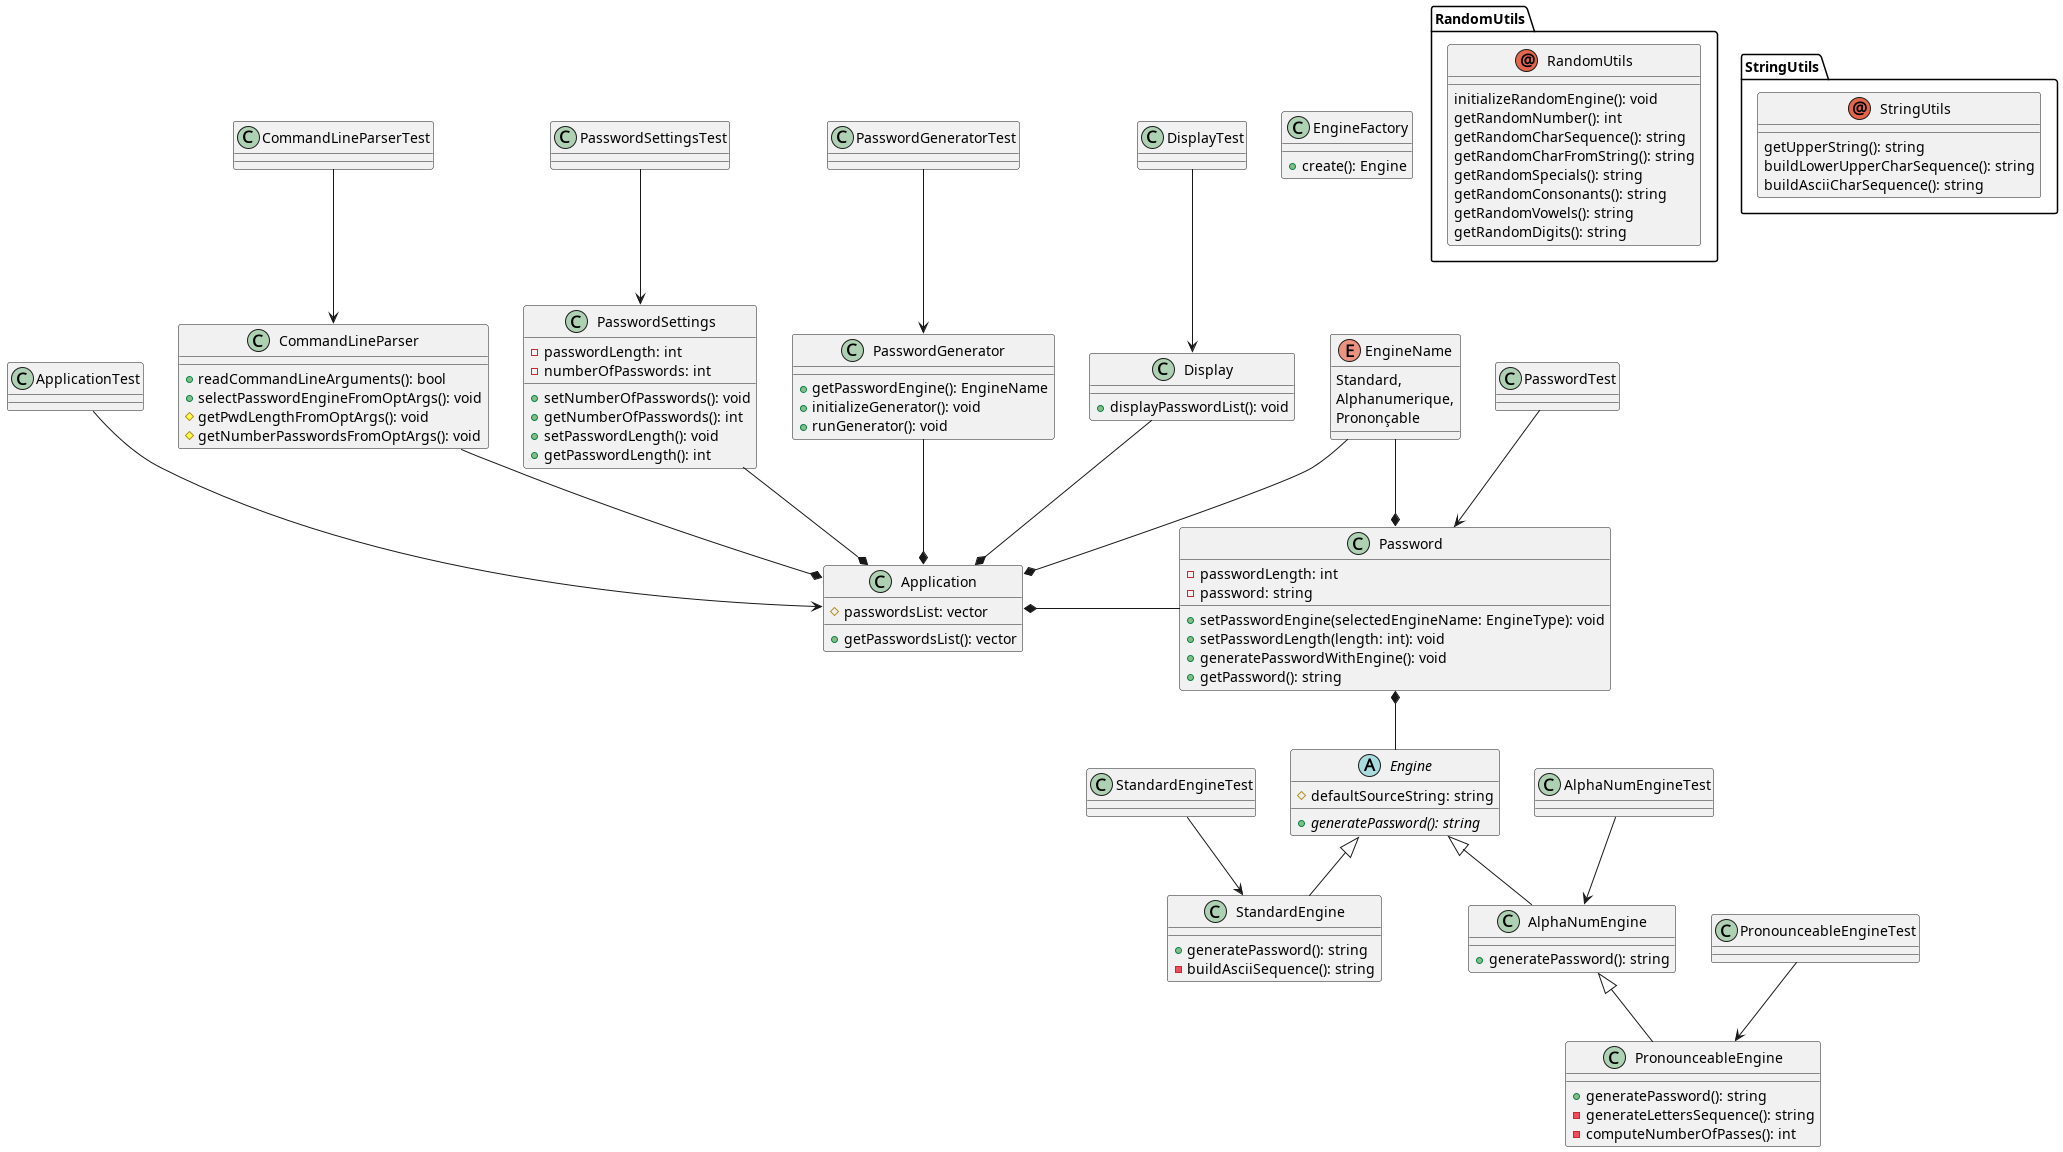

The diagram above was rendered by PlantUML. Its source (embedded in the PNG):
@startuml Password Generator

abstract class Engine {
    +{abstract} generatePassword(): string
    #defaultSourceString: string
}

class EngineFactory {
    +create(): Engine
}

Password *-- Engine
Engine <|-- StandardEngine
Engine <|-- AlphaNumEngine
AlphaNumEngine <|-- PronounceableEngine
Application *- Password
EngineName --* Password
EngineName --* Application
ApplicationTest --> Application
PasswordTest --> Password
StandardEngineTest --> StandardEngine
AlphaNumEngineTest --> AlphaNumEngine
PronounceableEngineTest --> PronounceableEngine
CommandLineParserTest --> CommandLineParser
PasswordSettingsTest --> PasswordSettings
PasswordGeneratorTest --> PasswordGenerator
DisplayTest --> Display

class StandardEngine {
    +generatePassword(): string
    -buildAsciiSequence(): string
}

class AlphaNumEngine {
    +generatePassword(): string
}

class PronounceableEngine {
    +generatePassword(): string
    -generateLettersSequence(): string
    -computeNumberOfPasses(): int
}

class Password {
    -passwordLength: int
    -password: string
    +setPasswordEngine(selectedEngineName: EngineType): void
    +setPasswordLength(length: int): void
    +generatePasswordWithEngine(): void
    +getPassword(): string
}

enum EngineName {
        Standard,
        Alphanumerique,
        Prononçable
}

set namespaceSeparator ::
annotation RandomUtils::RandomUtils {
    initializeRandomEngine(): void
    getRandomNumber(): int
    getRandomCharSequence(): string
    getRandomCharFromString(): string
    getRandomSpecials(): string
    getRandomConsonants(): string
    getRandomVowels(): string
    getRandomDigits(): string
}

annotation StringUtils::StringUtils {
    getUpperString(): string
    buildLowerUpperCharSequence(): string
    buildAsciiCharSequence(): string
}

class Application {
    +getPasswordsList(): vector
    #passwordsList: vector
}

class Display {
    +displayPasswordList(): void
}

class CommandLineParser {
    +readCommandLineArguments(): bool
    +selectPasswordEngineFromOptArgs(): void
    #getPwdLengthFromOptArgs(): void
    #getNumberPasswordsFromOptArgs(): void
}

class PasswordSettings {
    +setNumberOfPasswords(): void
    +getNumberOfPasswords(): int
    +setPasswordLength(): void
    +getPasswordLength(): int
    -passwordLength: int
    -numberOfPasswords: int
}

class PasswordGenerator {
    +getPasswordEngine(): EngineName
    +initializeGenerator(): void
    +runGenerator(): void
}

CommandLineParser --* Application
PasswordSettings --* Application
PasswordGenerator --* Application
Display --* Application

class ApplicationTest
class PasswordTest
class StandardEngineTest
class AlphaNumEngineTest
class PronounceableEngineTest
class CommandLineParserTest
class PasswordSettingsTest
class PasswordGeneratorTest
class DisplayTest

@enduml